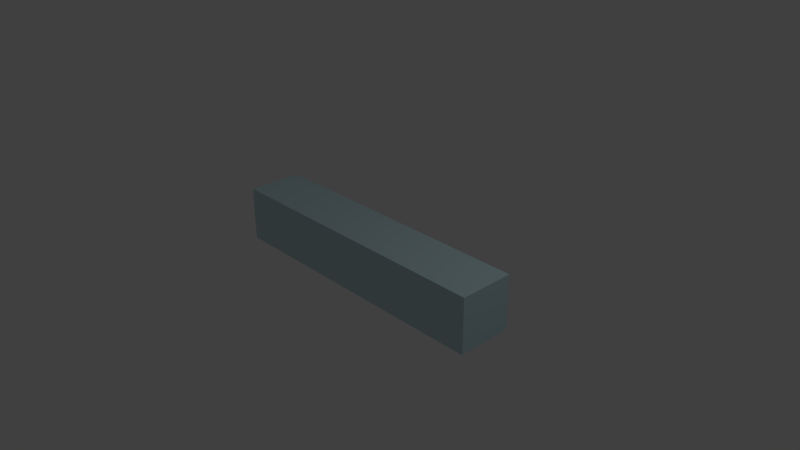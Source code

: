 # Source: paddle.blend  (saved by Blender 2.78.0; exported with 4.5.12 LTS)
import bpy
from mathutils import Matrix  # noqa: F401  (used for matrix-valued properties, if any)

bpy.ops.wm.read_factory_settings(use_empty=True)
scene = bpy.context.scene
scene.name = 'Scene'

# ---- collections
col_collection_1 = bpy.data.collections.new('Collection 1'); scene.collection.children.link(col_collection_1)

# ---- materials (node trees are filled in below, after node groups)
mat_material = bpy.data.materials.new('Material')
mat_material.alpha_threshold = 0.0
mat_material.use_transparent_shadow = False
mat_material.diffuse_color = (0.5593, 0.7486, 0.8, 1.0)
mat_material.roughness = 0.5
mat_material.line_color = (0.0, 0.0, 0.0, 1.0)

# ---- material node trees

# ---- world
world_world = bpy.data.worlds.new('World'); scene.world = world_world
world_world.color = (0.05088, 0.05088, 0.05088)
world_world.use_sun_shadow = False
world_world.sun_shadow_jitter_overblur = 0.0
world_world.cycles.sampling_method = 'NONE'
world_world.cycles.sample_map_resolution = 256

# ---- cameras
cam_camera = bpy.data.cameras.new('Camera')
cam_camera.clip_end = 100.0
cam_camera.lens = 35.0
cam_camera.sensor_width = 32.0
cam_camera.sensor_height = 18.0
cam_camera.ortho_scale = 7.314
cam_camera.dof.focus_distance = 0.0
cam_camera.dof.aperture_fstop = 128.0

# ---- lights
light_lamp = bpy.data.lights.new('Lamp', 'POINT')
light_lamp.transmission_factor = 0.0
light_lamp.cutoff_distance = 30.0
light_lamp.energy = 100.0
light_lamp.shadow_buffer_clip_start = 1.001
light_lamp.shadow_soft_size = 0.1
light_lamp.shadow_maximum_resolution = 0.006
light_lamp.use_absolute_resolution = True
light_lamp.cycles.use_multiple_importance_sampling = False

# ---- meshes
me_cube_001 = bpy.data.meshes.new('Cube.001')
me_cube_001.from_pydata([(-1.0, -1.0, -1.0), (-1.0, -1.0, 1.0), (-1.0, 1.0, -1.0), (-1.0, 1.0, 1.0), (1.0, -1.0, -1.0), (1.0, -1.0, 1.0), (1.0, 1.0, -1.0), (1.0, 1.0, 1.0)], [], [(0, 1, 3, 2), (2, 3, 7, 6), (6, 7, 5, 4), (4, 5, 1, 0), (2, 6, 4, 0), (7, 3, 1, 5)])
_uv = me_cube_001.uv_layers.new(name='UVMap')
_uv.uv.foreach_set('vector', [0.0, 0.0, 1.0, 0.0, 1.0, 1.0, 0.0, 1.0, 0.0, 0.0, 1.0, 0.0, 1.0, 1.0, 0.0, 1.0, 0.0, 0.0, 1.0, 0.0, 1.0, 1.0, 0.0, 1.0, 0.0, 0.0, 1.0, 0.0, 1.0, 1.0, 0.0, 1.0, 0.0, 0.0, 1.0, 0.0, 1.0, 1.0, 0.0, 1.0, 0.0, 0.0, 1.0, 0.0, 1.0, 1.0, 0.0, 1.0])
me_cube_001.materials.append(mat_material)
me_cube_001.use_remesh_preserve_volume = False
me_cube_001.use_remesh_preserve_attributes = False
me_cube_001.use_mirror_vertex_groups = False
me_cube_001.update()

# ---- objects
ob_cube = bpy.data.objects.new('Cube', me_cube_001)
ob_lamp = bpy.data.objects.new('Lamp', light_lamp)
ob_camera = bpy.data.objects.new('Camera', cam_camera)

# ---- transforms, parenting, visibility, modifiers, constraints
ob_cube.location = (0.0, 0.0, 0.0)
ob_cube.scale = (2.0, 0.378, 0.378)
ob_cube.lineart.crease_threshold = 0.0
ob_lamp.location = (4.076, 1.005, 5.904)
ob_lamp.rotation_euler = (0.6503, 0.05522, 1.866)
ob_lamp.lock_rotations_4d = False
ob_lamp.empty_display_type = 'ARROWS'
ob_lamp.color = (0.0, 0.0, 0.0, 0.0)
ob_lamp.lineart.crease_threshold = 0.0
ob_camera.location = (7.481, -6.508, 5.344)
ob_camera.rotation_euler = (1.109, 0.0, 0.8149)
ob_camera.lock_rotations_4d = False
ob_camera.empty_display_type = 'ARROWS'
ob_camera.color = (0.0, 0.0, 0.0, 0.0)
ob_camera.display_type = 'WIRE'
ob_camera.lineart.crease_threshold = 0.0

# ---- collection membership
col_collection_1.objects.link(ob_cube)
col_collection_1.objects.link(ob_lamp)
col_collection_1.objects.link(ob_camera)

# ---- scene / render settings (as saved in the file)
scene.camera = ob_camera
scene.frame_start = 1; scene.frame_end = 250; scene.frame_set(32)
scene.render.engine = 'BLENDER_EEVEE_NEXT'
scene.render.resolution_percentage = 50
scene.render.dither_intensity = 0.0
scene.cycles.use_denoising = False
scene.cycles.samples = 10
scene.cycles.sampling_pattern = 'TABULATED_SOBOL'
scene.cycles.light_sampling_threshold = 0.0
scene.cycles.use_adaptive_sampling = False
scene.cycles.use_light_tree = False
scene.cycles.blur_glossy = 0.0
scene.cycles.volume_bounces = 1
scene.cycles.pixel_filter_type = 'GAUSSIAN'
scene.cycles.sample_clamp_indirect = 0.0
scene.view_settings.view_transform = 'Standard'
bpy.context.view_layer.update()
